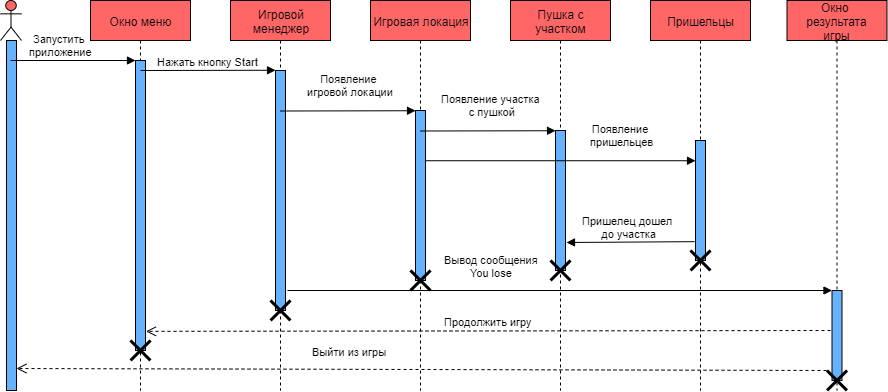

The diagram above was exported from draw.io. Its source (the exported page's mxGraphModel, read from the mxfile embedded in the PNG):
<mxGraphModel dx="1278" dy="499" grid="1" gridSize="10" guides="1" tooltips="1" connect="1" arrows="1" fold="1" page="1" pageScale="1" pageWidth="827" pageHeight="1169" math="0" shadow="0">
  <root>
    <mxCell id="0" />
    <mxCell id="1" parent="0" />
    <mxCell id="Pgn_32v8ztg6_2JB2SOA-5" value="" style="shape=umlLifeline;participant=umlActor;perimeter=lifelinePerimeter;whiteSpace=wrap;html=1;container=1;collapsible=0;recursiveResize=0;verticalAlign=top;spacingTop=36;labelBackgroundColor=#ffffff;outlineConnect=0;fillColor=#FF6666;" vertex="1" parent="1">
      <mxGeometry x="40" y="30" width="21" height="390" as="geometry" />
    </mxCell>
    <mxCell id="Pgn_32v8ztg6_2JB2SOA-6" value="" style="html=1;points=[];perimeter=orthogonalPerimeter;fillColor=#66B2FF;" vertex="1" parent="Pgn_32v8ztg6_2JB2SOA-5">
      <mxGeometry x="6" y="40" width="10" height="350" as="geometry" />
    </mxCell>
    <mxCell id="Pgn_32v8ztg6_2JB2SOA-28" value="Запустить &lt;br&gt;приложение" style="html=1;verticalAlign=bottom;endArrow=block;" edge="1" parent="Pgn_32v8ztg6_2JB2SOA-5" target="Pgn_32v8ztg6_2JB2SOA-22">
      <mxGeometry x="-0.2" width="80" relative="1" as="geometry">
        <mxPoint x="10" y="60" as="sourcePoint" />
        <mxPoint x="90" y="60" as="targetPoint" />
        <mxPoint as="offset" />
      </mxGeometry>
    </mxCell>
    <mxCell id="Pgn_32v8ztg6_2JB2SOA-7" value="Окно меню&lt;br&gt;" style="shape=umlLifeline;perimeter=lifelinePerimeter;whiteSpace=wrap;html=1;container=1;collapsible=0;recursiveResize=0;outlineConnect=0;fillColor=#FF6666;" vertex="1" parent="1">
      <mxGeometry x="130" y="30" width="100" height="390" as="geometry" />
    </mxCell>
    <mxCell id="Pgn_32v8ztg6_2JB2SOA-22" value="" style="html=1;points=[];perimeter=orthogonalPerimeter;fillColor=#66B2FF;" vertex="1" parent="Pgn_32v8ztg6_2JB2SOA-7">
      <mxGeometry x="45" y="60" width="10" height="290" as="geometry" />
    </mxCell>
    <mxCell id="Pgn_32v8ztg6_2JB2SOA-54" value="" style="shape=umlDestroy;whiteSpace=wrap;html=1;strokeWidth=3;" vertex="1" parent="Pgn_32v8ztg6_2JB2SOA-7">
      <mxGeometry x="40" y="340" width="20" height="20" as="geometry" />
    </mxCell>
    <mxCell id="Pgn_32v8ztg6_2JB2SOA-9" value="Пушка с&lt;br&gt;участком&lt;br&gt;" style="shape=umlLifeline;perimeter=lifelinePerimeter;whiteSpace=wrap;html=1;container=1;collapsible=0;recursiveResize=0;outlineConnect=0;fillColor=#FF6666;" vertex="1" parent="1">
      <mxGeometry x="550" y="30" width="100" height="390" as="geometry" />
    </mxCell>
    <mxCell id="Pgn_32v8ztg6_2JB2SOA-10" value="" style="html=1;points=[];perimeter=orthogonalPerimeter;fillColor=#66B2FF;" vertex="1" parent="Pgn_32v8ztg6_2JB2SOA-9">
      <mxGeometry x="45" y="130" width="10" height="140" as="geometry" />
    </mxCell>
    <mxCell id="Pgn_32v8ztg6_2JB2SOA-36" value="" style="shape=umlDestroy;whiteSpace=wrap;html=1;strokeWidth=3;" vertex="1" parent="Pgn_32v8ztg6_2JB2SOA-9">
      <mxGeometry x="40" y="260" width="20" height="20" as="geometry" />
    </mxCell>
    <mxCell id="Pgn_32v8ztg6_2JB2SOA-11" value="Игровая локация&lt;br&gt;" style="shape=umlLifeline;perimeter=lifelinePerimeter;whiteSpace=wrap;html=1;container=1;collapsible=0;recursiveResize=0;outlineConnect=0;fillColor=#FF6666;" vertex="1" parent="1">
      <mxGeometry x="410" y="30" width="100" height="390" as="geometry" />
    </mxCell>
    <mxCell id="Pgn_32v8ztg6_2JB2SOA-12" value="" style="html=1;points=[];perimeter=orthogonalPerimeter;fillColor=#66B2FF;" vertex="1" parent="Pgn_32v8ztg6_2JB2SOA-11">
      <mxGeometry x="45" y="110" width="10" height="170" as="geometry" />
    </mxCell>
    <mxCell id="Pgn_32v8ztg6_2JB2SOA-13" value="Игровой&lt;br&gt;менеджер&lt;br&gt;" style="shape=umlLifeline;perimeter=lifelinePerimeter;whiteSpace=wrap;html=1;container=1;collapsible=0;recursiveResize=0;outlineConnect=0;fillColor=#FF6666;" vertex="1" parent="1">
      <mxGeometry x="270" y="30" width="100" height="390" as="geometry" />
    </mxCell>
    <mxCell id="Pgn_32v8ztg6_2JB2SOA-24" value="" style="html=1;points=[];perimeter=orthogonalPerimeter;fillColor=#66B2FF;" vertex="1" parent="Pgn_32v8ztg6_2JB2SOA-13">
      <mxGeometry x="45" y="70" width="10" height="240" as="geometry" />
    </mxCell>
    <mxCell id="Pgn_32v8ztg6_2JB2SOA-52" value="" style="shape=umlDestroy;whiteSpace=wrap;html=1;strokeWidth=3;" vertex="1" parent="Pgn_32v8ztg6_2JB2SOA-13">
      <mxGeometry x="40" y="300" width="20" height="20" as="geometry" />
    </mxCell>
    <mxCell id="Pgn_32v8ztg6_2JB2SOA-15" value="Пришельцы" style="shape=umlLifeline;perimeter=lifelinePerimeter;whiteSpace=wrap;html=1;container=1;collapsible=0;recursiveResize=0;outlineConnect=0;fillColor=#FF6666;" vertex="1" parent="1">
      <mxGeometry x="690" y="30" width="100" height="390" as="geometry" />
    </mxCell>
    <mxCell id="Pgn_32v8ztg6_2JB2SOA-16" value="" style="html=1;points=[];perimeter=orthogonalPerimeter;fillColor=#66B2FF;" vertex="1" parent="Pgn_32v8ztg6_2JB2SOA-15">
      <mxGeometry x="45" y="140" width="10" height="120" as="geometry" />
    </mxCell>
    <mxCell id="Pgn_32v8ztg6_2JB2SOA-45" value="" style="shape=umlDestroy;whiteSpace=wrap;html=1;strokeWidth=3;" vertex="1" parent="Pgn_32v8ztg6_2JB2SOA-15">
      <mxGeometry x="40" y="250" width="20" height="20" as="geometry" />
    </mxCell>
    <mxCell id="Pgn_32v8ztg6_2JB2SOA-17" value="Окно&amp;nbsp;&lt;br&gt;результата&lt;br&gt;игры" style="shape=umlLifeline;perimeter=lifelinePerimeter;whiteSpace=wrap;html=1;container=1;collapsible=0;recursiveResize=0;outlineConnect=0;fillColor=#FF6666;" vertex="1" parent="1">
      <mxGeometry x="826.5" y="30" width="100" height="390" as="geometry" />
    </mxCell>
    <mxCell id="Pgn_32v8ztg6_2JB2SOA-18" value="" style="html=1;points=[];perimeter=orthogonalPerimeter;fillColor=#66B2FF;" vertex="1" parent="Pgn_32v8ztg6_2JB2SOA-17">
      <mxGeometry x="45" y="290" width="10" height="90" as="geometry" />
    </mxCell>
    <mxCell id="Pgn_32v8ztg6_2JB2SOA-53" value="" style="shape=umlDestroy;whiteSpace=wrap;html=1;strokeWidth=3;" vertex="1" parent="Pgn_32v8ztg6_2JB2SOA-17">
      <mxGeometry x="40" y="370" width="20" height="20" as="geometry" />
    </mxCell>
    <mxCell id="Pgn_32v8ztg6_2JB2SOA-31" value="Нажать кнопку Start" style="html=1;verticalAlign=bottom;endArrow=block;entryX=0.003;entryY=-0.001;entryDx=0;entryDy=0;entryPerimeter=0;" edge="1" parent="1" target="Pgn_32v8ztg6_2JB2SOA-24">
      <mxGeometry width="80" relative="1" as="geometry">
        <mxPoint x="180" y="100" as="sourcePoint" />
        <mxPoint x="305" y="100" as="targetPoint" />
      </mxGeometry>
    </mxCell>
    <mxCell id="Pgn_32v8ztg6_2JB2SOA-32" value="Появление &lt;br&gt;игровой локации" style="html=1;verticalAlign=bottom;endArrow=block;entryX=0.003;entryY=-0.001;entryDx=0;entryDy=0;entryPerimeter=0;" edge="1" parent="1">
      <mxGeometry x="0.0371" y="10" width="80" relative="1" as="geometry">
        <mxPoint x="320" y="140.5" as="sourcePoint" />
        <mxPoint x="455.03" y="140.23000000000002" as="targetPoint" />
        <mxPoint as="offset" />
      </mxGeometry>
    </mxCell>
    <mxCell id="Pgn_32v8ztg6_2JB2SOA-33" value="Появление участка&lt;br&gt;&amp;nbsp;с пушкой" style="html=1;verticalAlign=bottom;endArrow=block;entryX=0.003;entryY=-0.001;entryDx=0;entryDy=0;entryPerimeter=0;" edge="1" parent="1">
      <mxGeometry x="0.0371" y="10" width="80" relative="1" as="geometry">
        <mxPoint x="460" y="160.5" as="sourcePoint" />
        <mxPoint x="595.03" y="160.23000000000002" as="targetPoint" />
        <mxPoint as="offset" />
      </mxGeometry>
    </mxCell>
    <mxCell id="Pgn_32v8ztg6_2JB2SOA-34" value="Появление&lt;br&gt;&amp;nbsp;пришельцев" style="html=1;verticalAlign=bottom;endArrow=block;entryX=0.003;entryY=-0.001;entryDx=0;entryDy=0;entryPerimeter=0;" edge="1" parent="1" source="Pgn_32v8ztg6_2JB2SOA-12">
      <mxGeometry x="0.4443" y="10" width="80" relative="1" as="geometry">
        <mxPoint x="600" y="190.5" as="sourcePoint" />
        <mxPoint x="735.03" y="190.23000000000002" as="targetPoint" />
        <mxPoint as="offset" />
      </mxGeometry>
    </mxCell>
    <mxCell id="Pgn_32v8ztg6_2JB2SOA-39" value="Пришелец дошел&amp;nbsp;&lt;br&gt;до участка&lt;br&gt;" style="html=1;verticalAlign=bottom;endArrow=block;entryX=1.1;entryY=0.8;entryDx=0;entryDy=0;entryPerimeter=0;exitX=-0.1;exitY=0.843;exitDx=0;exitDy=0;exitPerimeter=0;" edge="1" parent="1" source="Pgn_32v8ztg6_2JB2SOA-16" target="Pgn_32v8ztg6_2JB2SOA-10">
      <mxGeometry x="0.0192" width="80" relative="1" as="geometry">
        <mxPoint x="740" y="240.5" as="sourcePoint" />
        <mxPoint x="875.03" y="240.23000000000002" as="targetPoint" />
        <mxPoint as="offset" />
      </mxGeometry>
    </mxCell>
    <mxCell id="Pgn_32v8ztg6_2JB2SOA-41" value="Вывод сообщения&lt;br&gt;You lose" style="html=1;verticalAlign=bottom;endArrow=block;" edge="1" parent="1" target="Pgn_32v8ztg6_2JB2SOA-18">
      <mxGeometry x="-0.2521" y="9" width="80" relative="1" as="geometry">
        <mxPoint x="327" y="320" as="sourcePoint" />
        <mxPoint x="455.03" y="300.23" as="targetPoint" />
        <mxPoint as="offset" />
      </mxGeometry>
    </mxCell>
    <mxCell id="Pgn_32v8ztg6_2JB2SOA-46" value="" style="shape=umlDestroy;whiteSpace=wrap;html=1;strokeWidth=3;" vertex="1" parent="1">
      <mxGeometry x="450" y="300" width="20" height="20" as="geometry" />
    </mxCell>
    <mxCell id="Pgn_32v8ztg6_2JB2SOA-50" value="Продолжить игру" style="html=1;verticalAlign=bottom;endArrow=open;dashed=1;endSize=8;entryX=1.048;entryY=0.934;entryDx=0;entryDy=0;entryPerimeter=0;" edge="1" parent="1" target="Pgn_32v8ztg6_2JB2SOA-22">
      <mxGeometry relative="1" as="geometry">
        <mxPoint x="870" y="360" as="sourcePoint" />
        <mxPoint x="790" y="360" as="targetPoint" />
      </mxGeometry>
    </mxCell>
    <mxCell id="Pgn_32v8ztg6_2JB2SOA-51" value="Выйти из игры" style="html=1;verticalAlign=bottom;endArrow=open;dashed=1;endSize=8;" edge="1" parent="1">
      <mxGeometry x="0.1782" y="-9" relative="1" as="geometry">
        <mxPoint x="866" y="400" as="sourcePoint" />
        <mxPoint x="56" y="398" as="targetPoint" />
        <mxPoint as="offset" />
      </mxGeometry>
    </mxCell>
  </root>
</mxGraphModel>